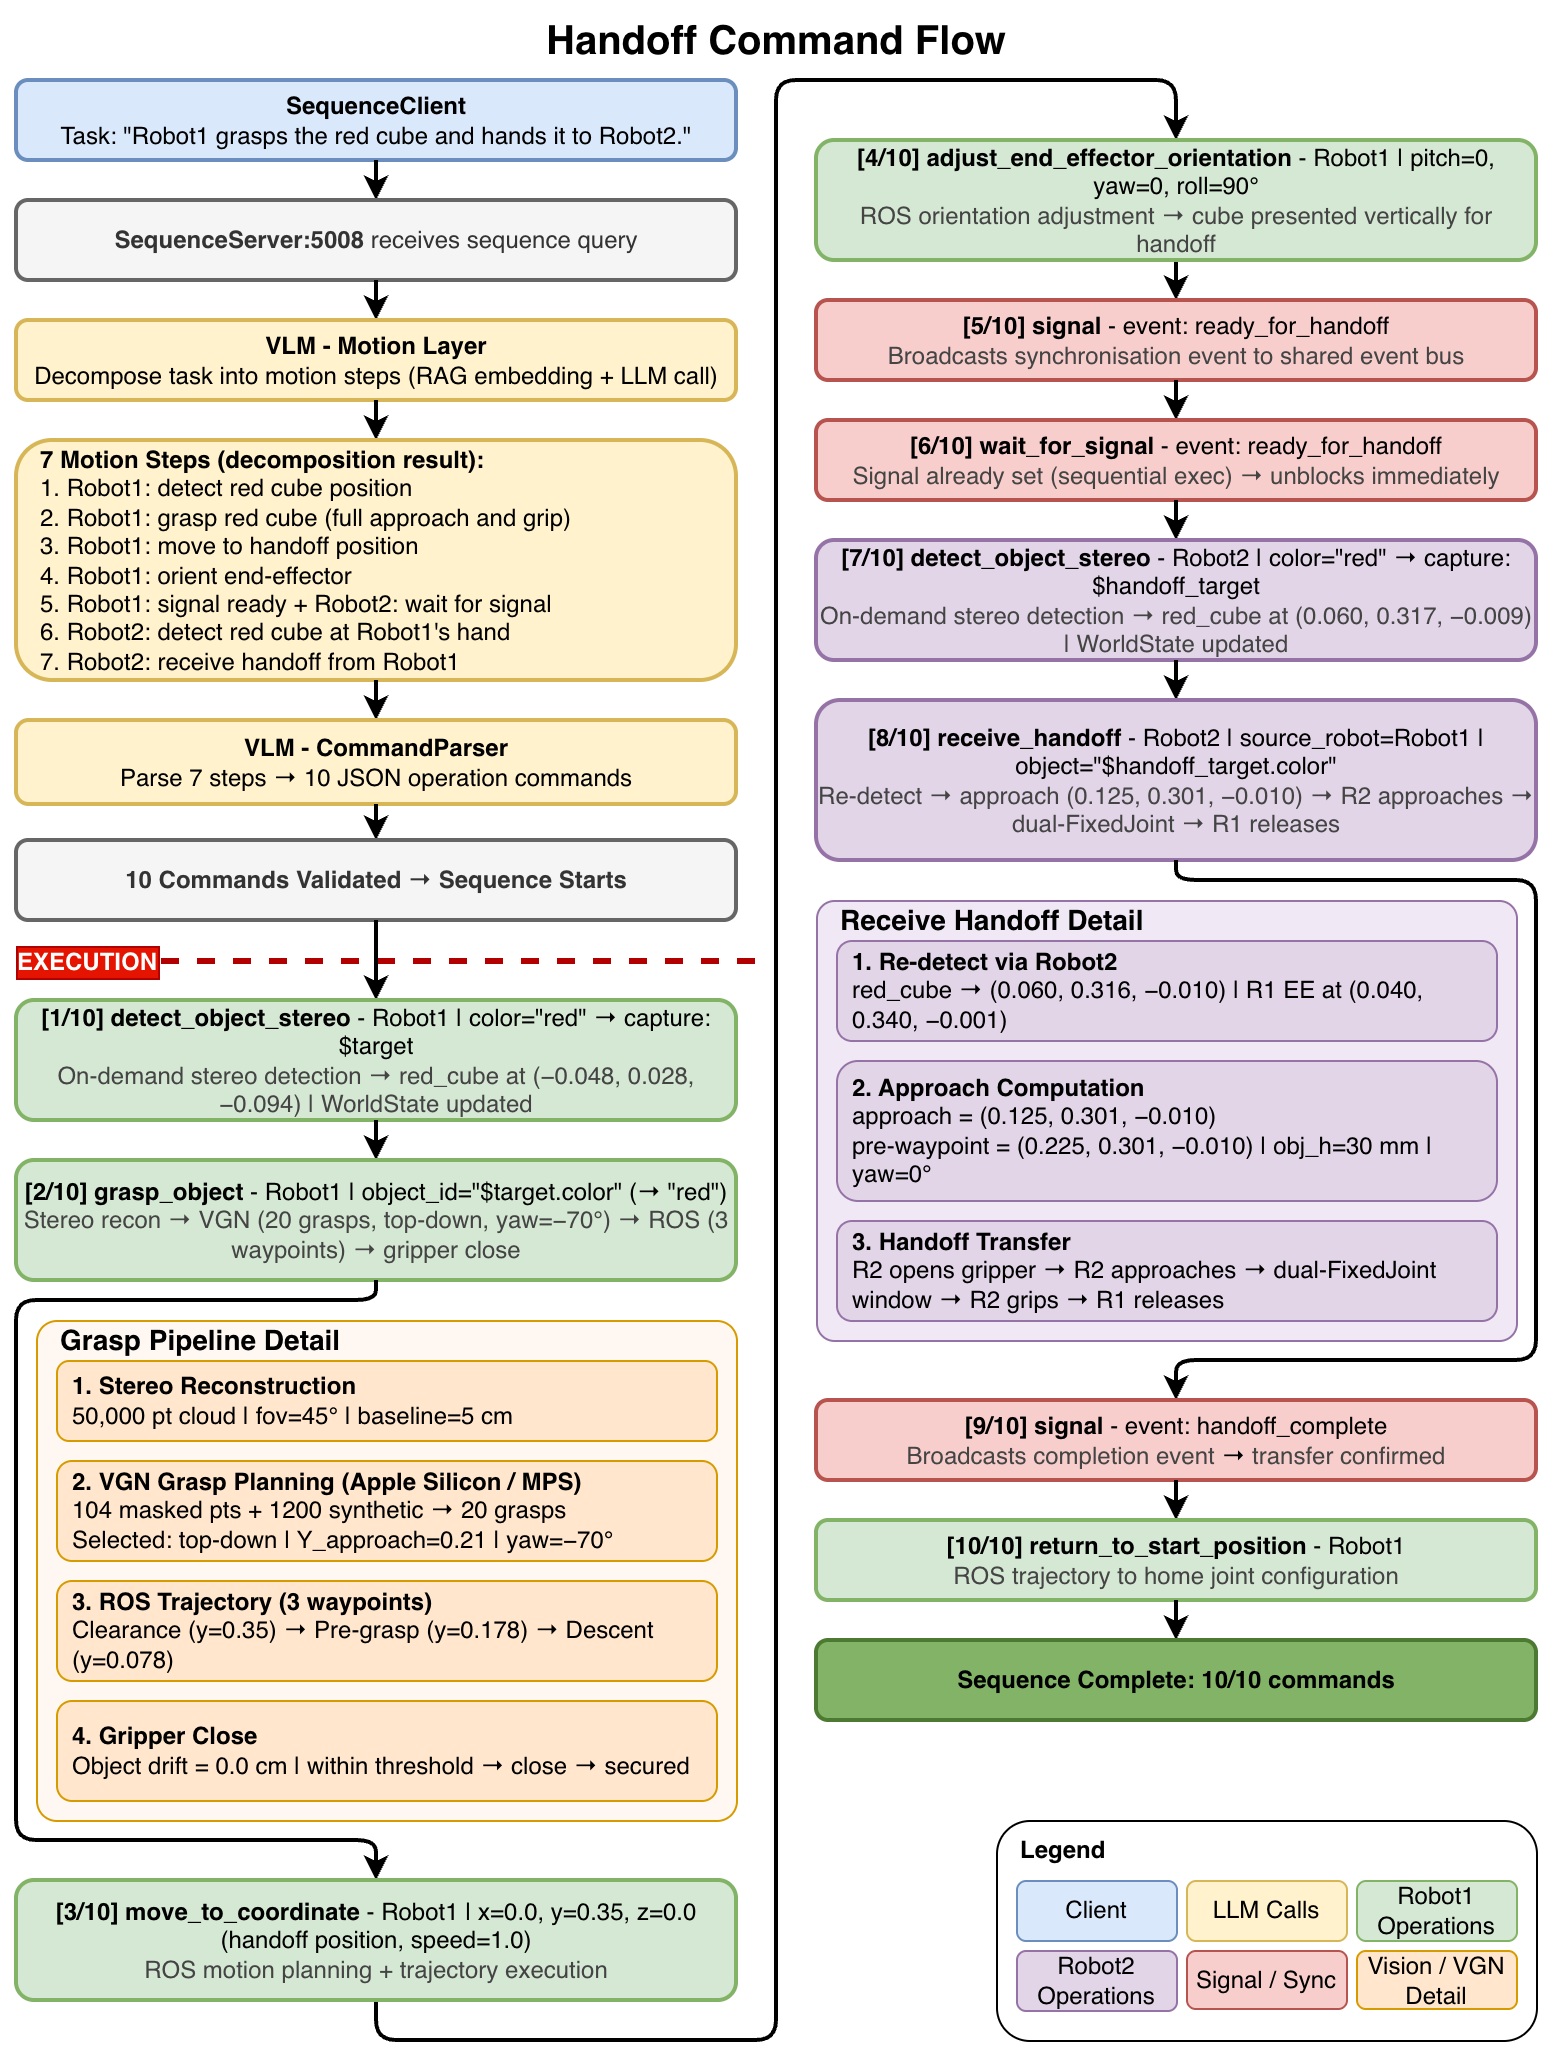

The diagram above was exported from draw.io. Its source (the exported page's mxGraphModel, read from the mxfile embedded in the PNG):
<mxGraphModel dx="2914" dy="1194" grid="1" gridSize="10" guides="1" tooltips="1" connect="1" arrows="1" fold="1" page="1" pageScale="1" pageWidth="850" pageHeight="1100" math="0" shadow="0">
  <root>
    <mxCell id="0" />
    <mxCell id="1" parent="0" />
    <mxCell id="2" edge="1" parent="1" style="endArrow=none;dashed=1;html=1;rounded=0;fillColor=#e51400;strokeColor=#B20000;strokeWidth=3;fontSize=12;" value="">
      <mxGeometry height="50" relative="1" width="50" as="geometry">
        <mxPoint x="40" y="480" as="sourcePoint" />
        <mxPoint x="410" y="480" as="targetPoint" />
      </mxGeometry>
    </mxCell>
    <mxCell id="3" connectable="0" parent="2" style="edgeLabel;html=1;align=center;verticalAlign=middle;resizable=0;points=[];labelBackgroundColor=#e51400;fontColor=#ffffff;labelBorderColor=#B20000;fontSize=12;" value="&lt;b&gt;EXECUTION&lt;/b&gt;" vertex="1">
      <mxGeometry relative="1" x="-0.255" y="1" as="geometry">
        <mxPoint x="-104" y="1" as="offset" />
      </mxGeometry>
    </mxCell>
    <mxCell id="4" parent="1" style="rounded=1;whiteSpace=wrap;html=1;" value="" vertex="1">
      <mxGeometry height="110" width="270" x="530" y="910" as="geometry" />
    </mxCell>
    <mxCell id="5" parent="1" style="text;html=1;strokeColor=none;fillColor=none;align=center;verticalAlign=middle;whiteSpace=wrap;rounded=0;fontSize=20;fontStyle=1;" value="Handoff Command Flow" vertex="1">
      <mxGeometry height="40" width="760" x="40" as="geometry" />
    </mxCell>
    <mxCell id="6" parent="1" style="rounded=1;whiteSpace=wrap;html=1;fillColor=#dae8fc;strokeColor=#6c8ebf;fontSize=12;strokeWidth=2;" value="&lt;b&gt;SequenceClient&lt;/b&gt;&lt;br&gt;Task: &quot;Robot1 grasps the red cube and hands it to Robot2.&quot;" vertex="1">
      <mxGeometry height="40" width="360" x="40" y="40" as="geometry" />
    </mxCell>
    <mxCell id="7" edge="1" parent="1" source="6" style="edgeStyle=orthogonalEdgeStyle;rounded=0;exitX=0.5;exitY=1;exitDx=0;exitDy=0;entryX=0.5;entryY=0;entryDx=0;entryDy=0;strokeWidth=2;fontSize=12;" target="8">
      <mxGeometry relative="1" as="geometry" />
    </mxCell>
    <mxCell id="8" parent="1" style="rounded=1;whiteSpace=wrap;html=1;fillColor=#f5f5f5;strokeColor=#666666;fontColor=#333333;fontSize=12;strokeWidth=2;" value="&lt;b&gt;SequenceServer:5008&lt;/b&gt;&amp;nbsp;receives sequence query" vertex="1">
      <mxGeometry height="40" width="360" x="40" y="100" as="geometry" />
    </mxCell>
    <mxCell id="9" edge="1" parent="1" source="8" style="edgeStyle=orthogonalEdgeStyle;rounded=0;exitX=0.5;exitY=1;exitDx=0;exitDy=0;entryX=0.5;entryY=0;entryDx=0;entryDy=0;strokeWidth=2;fontSize=12;" target="10">
      <mxGeometry relative="1" as="geometry" />
    </mxCell>
    <mxCell id="10" parent="1" style="rounded=1;whiteSpace=wrap;html=1;fillColor=#fff2cc;strokeColor=#d6b656;fontSize=12;strokeWidth=2;" value="&lt;b&gt;VLM - Motion Layer&lt;/b&gt;&lt;br&gt;Decompose task into motion steps (RAG embedding + LLM call)" vertex="1">
      <mxGeometry height="40" width="360" x="40" y="160" as="geometry" />
    </mxCell>
    <mxCell id="11" edge="1" parent="1" source="10" style="edgeStyle=orthogonalEdgeStyle;rounded=0;exitX=0.5;exitY=1;exitDx=0;exitDy=0;entryX=0.5;entryY=0;entryDx=0;entryDy=0;strokeWidth=2;fontSize=12;" target="12">
      <mxGeometry relative="1" as="geometry" />
    </mxCell>
    <mxCell id="12" parent="1" style="rounded=1;whiteSpace=wrap;html=1;fillColor=#fff2cc;strokeColor=#d6b656;fontSize=12;align=left;spacingLeft=10;strokeWidth=2;" value="&lt;b&gt;7 Motion Steps (decomposition result):&lt;/b&gt;&lt;br&gt;1. Robot1: detect red cube position&lt;br&gt;2. Robot1: grasp red cube (full approach and grip)&lt;br&gt;3. Robot1: move to handoff position&lt;br&gt;4. Robot1: orient end-effector&lt;br&gt;5. Robot1: signal ready + Robot2: wait for signal&lt;br&gt;6. Robot2: detect red cube at Robot1's hand&lt;br&gt;7. Robot2: receive handoff from Robot1" vertex="1">
      <mxGeometry height="120" width="360" x="40" y="220" as="geometry" />
    </mxCell>
    <mxCell id="13" edge="1" parent="1" source="12" style="edgeStyle=orthogonalEdgeStyle;rounded=0;exitX=0.5;exitY=1;exitDx=0;exitDy=0;entryX=0.5;entryY=0;entryDx=0;entryDy=0;strokeWidth=2;fontSize=12;" target="14">
      <mxGeometry relative="1" as="geometry" />
    </mxCell>
    <mxCell id="14" parent="1" style="rounded=1;whiteSpace=wrap;html=1;fillColor=#fff2cc;strokeColor=#d6b656;fontSize=12;strokeWidth=2;" value="&lt;b&gt;VLM - CommandParser&lt;/b&gt;&lt;br&gt;Parse 7 steps → 10 JSON operation commands" vertex="1">
      <mxGeometry height="42" width="360" x="40" y="360" as="geometry" />
    </mxCell>
    <mxCell id="15" edge="1" parent="1" source="14" style="edgeStyle=orthogonalEdgeStyle;rounded=0;exitX=0.5;exitY=1;exitDx=0;exitDy=0;entryX=0.5;entryY=0;entryDx=0;entryDy=0;strokeWidth=2;fontSize=12;" target="16">
      <mxGeometry relative="1" as="geometry" />
    </mxCell>
    <mxCell id="16" parent="1" style="rounded=1;whiteSpace=wrap;html=1;fillColor=#f5f5f5;strokeColor=#666666;fontColor=#333333;fontSize=12;strokeWidth=2;" value="&lt;b&gt;10 Commands Validated → Sequence Starts&lt;/b&gt;" vertex="1">
      <mxGeometry height="40" width="360" x="40" y="420" as="geometry" />
    </mxCell>
    <mxCell id="17" edge="1" parent="1" source="16" style="edgeStyle=orthogonalEdgeStyle;rounded=1;exitX=0.5;exitY=1;exitDx=0;exitDy=0;entryX=0.5;entryY=0;entryDx=0;entryDy=0;curved=0;strokeWidth=2;fontSize=12;" target="18">
      <mxGeometry relative="1" as="geometry" />
    </mxCell>
    <mxCell id="18" parent="1" style="rounded=1;whiteSpace=wrap;html=1;fillColor=#d5e8d4;strokeColor=#82b366;fontSize=12;strokeWidth=2;" value="&lt;b&gt;[1/10] detect_object_stereo&lt;/b&gt;&amp;nbsp;- Robot1  |  color=&quot;red&quot; → capture: $target&lt;br&gt;&lt;font color=&quot;#444444&quot;&gt;On-demand stereo detection → red_cube at (−0.048, 0.028, −0.094)  |  WorldState updated&lt;/font&gt;" vertex="1">
      <mxGeometry height="60" width="360" x="40" y="500" as="geometry" />
    </mxCell>
    <mxCell id="19" edge="1" parent="1" source="18" style="edgeStyle=orthogonalEdgeStyle;rounded=0;exitX=0.5;exitY=1;exitDx=0;exitDy=0;entryX=0.5;entryY=0;entryDx=0;entryDy=0;strokeWidth=2;fontSize=12;" target="20">
      <mxGeometry relative="1" as="geometry" />
    </mxCell>
    <mxCell id="20" parent="1" style="rounded=1;whiteSpace=wrap;html=1;fillColor=#d5e8d4;strokeColor=#82b366;fontSize=12;strokeWidth=2;" value="&lt;b&gt;[2/10] grasp_object&lt;/b&gt;&amp;nbsp;- Robot1  |  object_id=&quot;$target.color&quot; (→ &quot;red&quot;)&lt;br&gt;&lt;font color=&quot;#444444&quot;&gt;Stereo recon → VGN (20 grasps, top-down, yaw=−70°) → ROS (3 waypoints) → gripper close&lt;/font&gt;" vertex="1">
      <mxGeometry height="60" width="360" x="40" y="580" as="geometry" />
    </mxCell>
    <mxCell id="21" edge="1" parent="1" source="20" style="edgeStyle=orthogonalEdgeStyle;rounded=1;exitX=0.5;exitY=1;exitDx=0;exitDy=0;entryX=0.5;entryY=0;entryDx=0;entryDy=0;strokeWidth=2;fontSize=12;curved=0;" target="23">
      <mxGeometry relative="1" as="geometry">
        <Array as="points">
          <mxPoint x="220" y="650" />
          <mxPoint x="40" y="650" />
          <mxPoint x="40" y="920" />
          <mxPoint x="220" y="920" />
        </Array>
      </mxGeometry>
    </mxCell>
    <mxCell id="22" edge="1" parent="1" source="23" style="edgeStyle=orthogonalEdgeStyle;rounded=1;orthogonalLoop=1;jettySize=auto;html=1;exitX=0.5;exitY=1;exitDx=0;exitDy=0;entryX=0.5;entryY=0;entryDx=0;entryDy=0;strokeWidth=2;fontSize=12;curved=0;" target="25">
      <mxGeometry relative="1" as="geometry">
        <Array as="points">
          <mxPoint x="220" y="1020" />
          <mxPoint x="420" y="1020" />
          <mxPoint x="420" y="40" />
          <mxPoint x="620" y="40" />
        </Array>
      </mxGeometry>
    </mxCell>
    <mxCell id="23" parent="1" style="rounded=1;whiteSpace=wrap;html=1;fillColor=#d5e8d4;strokeColor=#82b366;fontSize=12;strokeWidth=2;" value="&lt;b&gt;[3/10] move_to_coordinate&lt;/b&gt;&amp;nbsp;- Robot1  |  x=0.0, y=0.35, z=0.0  (handoff position, speed=1.0)&lt;br&gt;&lt;font color=&quot;#444444&quot;&gt;ROS motion planning + trajectory execution&lt;/font&gt;" vertex="1">
      <mxGeometry height="60" width="360" x="40" y="940" as="geometry" />
    </mxCell>
    <mxCell id="24" edge="1" parent="1" source="25" style="edgeStyle=orthogonalEdgeStyle;rounded=0;orthogonalLoop=1;jettySize=auto;html=1;exitX=0.5;exitY=1;exitDx=0;exitDy=0;entryX=0.5;entryY=0;entryDx=0;entryDy=0;strokeWidth=2;" target="26">
      <mxGeometry relative="1" as="geometry" />
    </mxCell>
    <mxCell id="25" parent="1" style="rounded=1;whiteSpace=wrap;html=1;fillColor=#d5e8d4;strokeColor=#82b366;fontSize=12;strokeWidth=2;" value="&lt;b&gt;[4/10] adjust_end_effector_orientation&lt;/b&gt;&amp;nbsp;- Robot1  |  pitch=0, yaw=0, roll=90°&lt;br&gt;&lt;font color=&quot;#444444&quot;&gt;ROS orientation adjustment → cube presented vertically for handoff&lt;/font&gt;" vertex="1">
      <mxGeometry height="60" width="360" x="440" y="70" as="geometry" />
    </mxCell>
    <mxCell id="26" parent="1" style="rounded=1;whiteSpace=wrap;html=1;fillColor=#f8cecc;strokeColor=#b85450;fontSize=12;strokeWidth=2;" value="&lt;b&gt;[5/10] signal&lt;/b&gt;&amp;nbsp;- event: ready_for_handoff&lt;br&gt;&lt;font color=&quot;#444444&quot;&gt;Broadcasts synchronisation event to shared event bus&lt;/font&gt;" vertex="1">
      <mxGeometry height="40" width="360" x="440" y="150" as="geometry" />
    </mxCell>
    <mxCell id="27" edge="1" parent="1" source="26" style="edgeStyle=orthogonalEdgeStyle;rounded=0;exitX=0.5;exitY=1;exitDx=0;exitDy=0;entryX=0.5;entryY=0;entryDx=0;entryDy=0;strokeWidth=2;fontSize=12;" target="28">
      <mxGeometry relative="1" as="geometry" />
    </mxCell>
    <mxCell id="28" parent="1" style="rounded=1;whiteSpace=wrap;html=1;fillColor=#f8cecc;strokeColor=#b85450;fontSize=12;strokeWidth=2;" value="&lt;b&gt;[6/10] wait_for_signal&lt;/b&gt;&amp;nbsp;- event: ready_for_handoff&lt;br&gt;&lt;font color=&quot;#444444&quot;&gt;Signal already set (sequential exec) → unblocks immediately&lt;/font&gt;" vertex="1">
      <mxGeometry height="40" width="360" x="440" y="210" as="geometry" />
    </mxCell>
    <mxCell id="29" edge="1" parent="1" source="28" style="edgeStyle=orthogonalEdgeStyle;rounded=0;exitX=0.5;exitY=1;exitDx=0;exitDy=0;entryX=0.5;entryY=0;entryDx=0;entryDy=0;strokeWidth=2;fontSize=12;" target="30">
      <mxGeometry relative="1" as="geometry" />
    </mxCell>
    <mxCell id="30" parent="1" style="rounded=1;whiteSpace=wrap;html=1;fillColor=#e1d5e7;strokeColor=#9673a6;fontSize=12;strokeWidth=2;" value="&lt;b&gt;[7/10] detect_object_stereo&lt;/b&gt;&amp;nbsp;- Robot2  |  color=&quot;red&quot; → capture: $handoff_target&lt;br&gt;&lt;font color=&quot;#444444&quot;&gt;On-demand stereo detection → red_cube at (0.060, 0.317, −0.009)  |  WorldState updated&lt;/font&gt;" vertex="1">
      <mxGeometry height="60" width="360" x="440" y="270" as="geometry" />
    </mxCell>
    <mxCell id="31" edge="1" parent="1" source="30" style="edgeStyle=orthogonalEdgeStyle;rounded=0;exitX=0.5;exitY=1;exitDx=0;exitDy=0;entryX=0.5;entryY=0;entryDx=0;entryDy=0;strokeWidth=2;fontSize=12;" target="32">
      <mxGeometry relative="1" as="geometry" />
    </mxCell>
    <mxCell id="32" parent="1" style="rounded=1;whiteSpace=wrap;html=1;fillColor=#e1d5e7;strokeColor=#9673a6;fontSize=12;strokeWidth=2;" value="&lt;b&gt;[8/10] receive_handoff&lt;/b&gt;&amp;nbsp;- Robot2  |  source_robot=Robot1  |  object=&quot;$handoff_target.color&quot;&lt;br&gt;&lt;font color=&quot;#444444&quot;&gt;Re-detect → approach (0.125, 0.301, −0.010) → R2 approaches → dual-FixedJoint → R1 releases&lt;/font&gt;" vertex="1">
      <mxGeometry height="80" width="360" x="440" y="350" as="geometry" />
    </mxCell>
    <mxCell id="33" edge="1" parent="1" source="32" style="edgeStyle=orthogonalEdgeStyle;rounded=1;exitX=0.5;exitY=1;exitDx=0;exitDy=0;entryX=0.5;entryY=0;entryDx=0;entryDy=0;strokeWidth=2;fontSize=12;curved=0;" target="34">
      <mxGeometry relative="1" as="geometry">
        <Array as="points">
          <mxPoint x="620" y="440" />
          <mxPoint x="800" y="440" />
          <mxPoint x="800" y="680" />
          <mxPoint x="620" y="680" />
        </Array>
      </mxGeometry>
    </mxCell>
    <mxCell id="34" parent="1" style="rounded=1;whiteSpace=wrap;html=1;fillColor=#f8cecc;strokeColor=#b85450;fontSize=12;strokeWidth=2;" value="&lt;b&gt;[9/10] signal&lt;/b&gt;&amp;nbsp;- event: handoff_complete&lt;br&gt;&lt;font color=&quot;#444444&quot;&gt;Broadcasts completion event&amp;nbsp;&lt;span style=&quot;color: rgb(0, 0, 0); text-align: left;&quot;&gt;→&lt;/span&gt;&amp;nbsp;transfer confirmed&lt;/font&gt;" vertex="1">
      <mxGeometry height="40" width="360" x="440" y="700" as="geometry" />
    </mxCell>
    <mxCell id="35" edge="1" parent="1" source="34" style="edgeStyle=orthogonalEdgeStyle;rounded=0;exitX=0.5;exitY=1;exitDx=0;exitDy=0;entryX=0.5;entryY=0;entryDx=0;entryDy=0;strokeWidth=2;fontSize=12;" target="36">
      <mxGeometry relative="1" as="geometry" />
    </mxCell>
    <mxCell id="36" parent="1" style="rounded=1;whiteSpace=wrap;html=1;fillColor=#d5e8d4;strokeColor=#82b366;fontSize=12;strokeWidth=2;" value="&lt;b&gt;[10/10] return_to_start_position&lt;/b&gt;&amp;nbsp;- Robot1&lt;br&gt;&lt;font color=&quot;#444444&quot;&gt;ROS trajectory to home joint configuration&lt;/font&gt;" vertex="1">
      <mxGeometry height="40" width="360" x="440" y="760" as="geometry" />
    </mxCell>
    <mxCell id="37" edge="1" parent="1" source="36" style="edgeStyle=orthogonalEdgeStyle;rounded=0;exitX=0.5;exitY=1;exitDx=0;exitDy=0;entryX=0.5;entryY=0;entryDx=0;entryDy=0;strokeWidth=2;fontSize=12;" target="38">
      <mxGeometry relative="1" as="geometry" />
    </mxCell>
    <mxCell id="38" parent="1" style="rounded=1;whiteSpace=wrap;html=1;fillColor=#82b366;strokeColor=#4d7a32;fontColor=#000000;fontSize=12;fontStyle=1;strokeWidth=2;" value="&lt;b&gt;Sequence Complete: 10/10 commands&lt;/b&gt;" vertex="1">
      <mxGeometry height="40" width="360" x="440" y="820" as="geometry" />
    </mxCell>
    <mxCell id="39" connectable="0" parent="1" style="group" value="" vertex="1">
      <mxGeometry height="85" width="250" x="540" y="920" as="geometry" />
    </mxCell>
    <mxCell id="40" parent="39" style="rounded=1;whiteSpace=wrap;html=1;fillColor=#e1d5e7;strokeColor=#9673a6;fontSize=12;" value="Robot2 Operations" vertex="1">
      <mxGeometry height="30" width="80" y="55" as="geometry" />
    </mxCell>
    <mxCell id="41" parent="39" style="rounded=1;whiteSpace=wrap;html=1;fillColor=#f8cecc;strokeColor=#b85450;fontSize=12;" value="Signal / Sync" vertex="1">
      <mxGeometry height="29" width="80" x="85" y="55" as="geometry" />
    </mxCell>
    <mxCell id="42" parent="39" style="rounded=1;whiteSpace=wrap;html=1;fillColor=#ffe6cc;strokeColor=#d79b00;fontSize=12;" value="Vision / VGN Detail" vertex="1">
      <mxGeometry height="29" width="80" x="170" y="55" as="geometry" />
    </mxCell>
    <mxCell id="43" parent="39" style="text;html=1;strokeColor=none;fillColor=none;align=left;fontStyle=1;fontSize=12;verticalAlign=middle;" value="Legend" vertex="1">
      <mxGeometry height="30" width="250" y="-10" as="geometry" />
    </mxCell>
    <mxCell id="44" parent="39" style="rounded=1;whiteSpace=wrap;html=1;fillColor=#dae8fc;strokeColor=#6c8ebf;fontSize=12;" value="Client" vertex="1">
      <mxGeometry height="30" width="80" y="20" as="geometry" />
    </mxCell>
    <mxCell id="45" parent="39" style="rounded=1;whiteSpace=wrap;html=1;fillColor=#fff2cc;strokeColor=#d6b656;fontSize=12;" value="LLM Calls" vertex="1">
      <mxGeometry height="30" width="80" x="85" y="20" as="geometry" />
    </mxCell>
    <mxCell id="46" parent="39" style="rounded=1;whiteSpace=wrap;html=1;fillColor=#d5e8d4;strokeColor=#82b366;fontSize=12;" value="Robot1 Operations" vertex="1">
      <mxGeometry height="30" width="80" x="170" y="20" as="geometry" />
    </mxCell>
    <mxCell id="47" connectable="0" parent="1" style="group" value="" vertex="1">
      <mxGeometry height="250" width="350" x="50" y="660" as="geometry" />
    </mxCell>
    <mxCell id="48" parent="47" style="rounded=1;whiteSpace=wrap;html=1;glass=0;arcSize=4;fillColor=#FFF8F2;strokeColor=#d79b00;gradientColor=none;" value="" vertex="1">
      <mxGeometry height="250" width="350" as="geometry" />
    </mxCell>
    <mxCell id="49" parent="47" style="text;html=1;strokeColor=none;fillColor=none;align=left;verticalAlign=middle;fontStyle=1;fontSize=14;container=0;" value="Grasp Pipeline Detail" vertex="1">
      <mxGeometry height="20" width="340" x="10" as="geometry" />
    </mxCell>
    <mxCell id="50" parent="47" style="rounded=1;whiteSpace=wrap;html=1;fillColor=#ffe6cc;strokeColor=#d79b00;fontSize=12;align=left;spacingLeft=6;container=0;" value="&lt;b&gt;1. Stereo Reconstruction&lt;/b&gt;&lt;br&gt;50,000 pt cloud |  fov=45°  |  baseline=5 cm" vertex="1">
      <mxGeometry height="40" width="330" x="10" y="20" as="geometry" />
    </mxCell>
    <mxCell id="51" parent="47" style="rounded=1;whiteSpace=wrap;html=1;fillColor=#ffe6cc;strokeColor=#d79b00;fontSize=12;align=left;spacingLeft=6;container=0;" value="&lt;b&gt;2. VGN Grasp Planning (Apple Silicon / MPS)&lt;/b&gt;&lt;br&gt;104 masked pts + 1200 synthetic → 20 grasps&lt;br&gt;Selected: top-down  |  Y_approach=0.21  |  yaw=−70°" vertex="1">
      <mxGeometry height="50" width="330" x="10" y="70" as="geometry" />
    </mxCell>
    <mxCell id="52" parent="47" style="rounded=1;whiteSpace=wrap;html=1;fillColor=#ffe6cc;strokeColor=#d79b00;fontSize=12;align=left;spacingLeft=6;container=0;" value="&lt;b&gt;3. ROS Trajectory (3 waypoints)&lt;/b&gt;&lt;br&gt;Clearance (y=0.35) → Pre-grasp (y=0.178) → Descent (y=0.078)" vertex="1">
      <mxGeometry height="50" width="330" x="10" y="130" as="geometry" />
    </mxCell>
    <mxCell id="53" parent="47" style="rounded=1;whiteSpace=wrap;html=1;fillColor=#ffe6cc;strokeColor=#d79b00;fontSize=12;align=left;spacingLeft=6;container=0;" value="&lt;b&gt;4. Gripper Close&lt;/b&gt;&lt;br&gt;Object drift = 0.0 cm  |  within threshold → close → secured" vertex="1">
      <mxGeometry height="50" width="330" x="10" y="190" as="geometry" />
    </mxCell>
    <mxCell id="54" connectable="0" parent="1" style="group" value="" vertex="1">
      <mxGeometry height="220" width="350" x="440" y="450" as="geometry" />
    </mxCell>
    <mxCell id="55" parent="54" style="rounded=1;whiteSpace=wrap;html=1;glass=0;arcSize=4;fillColor=#F0E8F5;strokeColor=#9673a6;" value="" vertex="1">
      <mxGeometry height="220" width="350" as="geometry" />
    </mxCell>
    <mxCell id="56" parent="54" style="text;html=1;strokeColor=none;fillColor=none;align=left;verticalAlign=middle;fontStyle=1;fontSize=14;" value="Receive Handoff Detail" vertex="1">
      <mxGeometry height="20" width="330" x="10" as="geometry" />
    </mxCell>
    <mxCell id="57" parent="54" style="rounded=1;whiteSpace=wrap;html=1;fillColor=#e1d5e7;strokeColor=#9673a6;fontSize=12;align=left;spacingLeft=6;" value="&lt;b&gt;1. Re-detect via Robot2&lt;/b&gt;&lt;br&gt;red_cube → (0.060, 0.316, −0.010)  |  R1 EE at (0.040, 0.340, −0.001)" vertex="1">
      <mxGeometry height="50" width="330" x="10" y="20" as="geometry" />
    </mxCell>
    <mxCell id="58" parent="54" style="rounded=1;whiteSpace=wrap;html=1;fillColor=#e1d5e7;strokeColor=#9673a6;fontSize=12;align=left;spacingLeft=6;" value="&lt;b&gt;2. Approach Computation&lt;/b&gt;&lt;br&gt;approach = (0.125, 0.301, −0.010)&lt;br&gt;pre-waypoint = (0.225, 0.301, −0.010)  |  obj_h=30 mm  |  yaw=0°" vertex="1">
      <mxGeometry height="70" width="330" x="10" y="80" as="geometry" />
    </mxCell>
    <mxCell id="59" parent="54" style="rounded=1;whiteSpace=wrap;html=1;fillColor=#e1d5e7;strokeColor=#9673a6;fontSize=12;align=left;spacingLeft=6;" value="&lt;b&gt;3. Handoff Transfer&lt;/b&gt;&lt;br&gt;R2 opens gripper → R2 approaches → dual-FixedJoint window → R2 grips → R1 releases" vertex="1">
      <mxGeometry height="50" width="330" x="10" y="160" as="geometry" />
    </mxCell>
    <mxCell id="60" edge="1" parent="1" source="4" style="edgeStyle=orthogonalEdgeStyle;rounded=0;orthogonalLoop=1;jettySize=auto;html=1;exitX=0.5;exitY=1;exitDx=0;exitDy=0;" target="4">
      <mxGeometry relative="1" as="geometry" />
    </mxCell>
  </root>
</mxGraphModel>